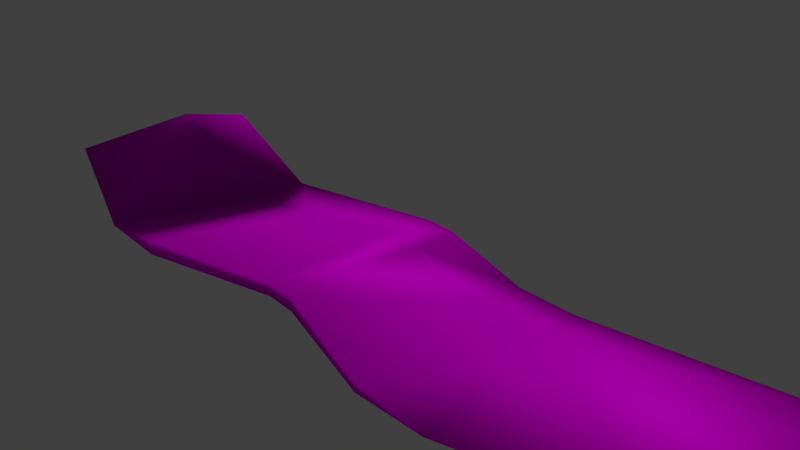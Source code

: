 # Source: bacon.blend  (saved by Blender 2.79.0; exported with 4.5.12 LTS)
import bpy
from mathutils import Matrix  # noqa: F401  (used for matrix-valued properties, if any)

bpy.ops.wm.read_factory_settings(use_empty=True)
scene = bpy.context.scene
scene.name = 'Scene'

# ---- collections
col_collection_1 = bpy.data.collections.new('Collection 1'); scene.collection.children.link(col_collection_1)

# ---- images (referenced by path relative to the original .blend; pixels are not part of the script)
import os
ASSET_DIR = os.environ.get("B2B_ASSET_DIR", "")  # directory of the original .blend (textures are referenced by path, not embedded)
HERE = os.path.dirname(os.path.abspath(__file__))  # packed textures are extracted next to this script under _unpacked/

def load_image(name, relpath, width, height, colorspace="sRGB"):
    """Load a texture the original file referenced (path relative to the .blend, or extracted next to this script)."""
    p = next((c for c in (os.path.join(HERE, relpath), os.path.join(ASSET_DIR, relpath)) if relpath and os.path.exists(c)), "")
    if p:
        img = bpy.data.images.load(p, check_existing=True)
        img.name = name
    else:  # same state as the original file: an image datablock whose file is absent (Cycles renders it pink)
        img = bpy.data.images.new(name, width, height)
        img.source = "FILE"
        img.filepath = "//" + (relpath or name)
    img.colorspace_settings.name = colorspace
    return img
img_bacon_png = load_image('bacon.png', 'bacon.png', 1024, 1024, 'sRGB')

# ---- materials (node trees are filled in below, after node groups)
mat_material_001 = bpy.data.materials.new('Material.001')
mat_material_001.alpha_threshold = 0.0
mat_material_001.roughness = 0.5

# ---- material node trees
mat_material_001.use_nodes = True; mat_material_001.node_tree.nodes.clear()
_N = mat_material_001.node_tree.nodes; _L = mat_material_001.node_tree.links
n0 = _N.new('ShaderNodeOutputMaterial'); n0.name = 'Material Output'; n0.location = (300, 300)
n1 = _N.new('ShaderNodeBsdfDiffuse'); n1.name = 'Diffuse BSDF'; n1.location = (10, 300)
n2 = _N.new('ShaderNodeTexImage'); n2.name = 'Image Texture'; n2.location = (-180, 300)
n2.width = 140
n2.image = img_bacon_png
_L.new(n1.outputs[0], n0.inputs[0])
_L.new(n2.outputs[0], n1.inputs[0])
n0.is_active_output = True

# ---- world
world_world = bpy.data.worlds.new('World'); scene.world = world_world
world_world.color = (0.05088, 0.05088, 0.05088)
world_world.use_sun_shadow = False
world_world.sun_shadow_jitter_overblur = 0.0
world_world.cycles.sampling_method = 'MANUAL'

# ---- cameras
cam_camera = bpy.data.cameras.new('Camera')
cam_camera.clip_end = 100.0
cam_camera.lens = 35.0
cam_camera.sensor_width = 32.0
cam_camera.sensor_height = 18.0
cam_camera.ortho_scale = 7.314
cam_camera.dof.focus_distance = 0.0

# ---- lights
light_lamp = bpy.data.lights.new('Lamp', 'SUN')
light_lamp.transmission_factor = 0.0
light_lamp.cutoff_distance = 30.0
light_lamp.angle = 0.1993
light_lamp.energy = 1.0
light_lamp.shadow_buffer_clip_start = 1.001
light_lamp.shadow_soft_size = 0.1
light_lamp.shadow_cascade_max_distance = 1000.0

# ---- meshes
me_cube_001 = bpy.data.meshes.new('Cube.001')
me_cube_001.from_pydata([(-3.083, -1.963, -0.1), (-3.083, -1.963, 0.1), (-3.479, 0.01861, -0.05), (-2.319, 0.03722, 0.1), (2.0, -2.0, 0.0), (1.7, 0.0, -0.1), (1.7, 0.0, 0.1), (4.832, 0.6378, 0.0), (4.364, -1.329, 0.0), (-4.0, -2.0, 0.0), (-7.121, 1.0, -0.1), (-7.0, -1.0, 0.0), (-7.121, 1.0, 0.1), (-3.391, 0.7527, 0.0), (1.7, 0.7341, 0.0), (4.445, 1.152, 0.0), (-6.4, 1.734, 0.1), (-6.4, 1.734, -0.1), (0.8676, 0.01917, -0.1), (0.8676, 0.01917, 0.1), (1.018, -1.981, -0.05), (0.8676, 0.7533, 0.0), (1.018, -1.981, 0.05), (-0.7152, 0.5143, 0.0), (-0.6923, -1.486, 0.09238), (-0.6923, -1.486, -0.09238), (-0.7152, 1.248, 0.0), (-1.163, 0.5371, -0.1), (-1.145, -1.463, 0.09382), (-1.163, 0.5371, 0.1), (-1.145, -1.463, -0.09382), (-1.163, 1.271, 0.0)], [], [(1, 3, 2, 9), (6, 4, 8, 7), (28, 1, 0, 30), (18, 5, 4, 20), (29, 3, 1, 28), (4, 5, 7, 8), (9, 2, 12, 11), (2, 0, 9), (19, 6, 14, 21), (0, 1, 9), (11, 12, 10), (2, 9, 11, 10), (12, 2, 13, 16), (13, 17, 16), (6, 7, 15, 14), (2, 3, 13), (10, 12, 16, 17), (27, 2, 13, 31), (2, 10, 17, 13), (7, 5, 14, 15), (5, 18, 21, 14), (23, 19, 21, 26), (6, 19, 22, 4), (23, 18, 20, 25), (4, 22, 20), (27, 23, 25, 30), (29, 23, 26, 31), (18, 23, 26, 21), (19, 23, 24, 22), (22, 24, 25, 20), (3, 29, 31, 13), (2, 27, 30, 0), (23, 27, 31, 26), (23, 29, 28, 24), (24, 28, 30, 25)])
me_cube_001.polygons.foreach_set('use_smooth', [True] * 35)
_uv = me_cube_001.uv_layers.new(name='UVMap')
_uv.uv.foreach_set('vector', [0.3349, 0.3567, 0.3945, 0.178, 0.3064, 0.18, 0.2594, 0.382, 0.7083, 0.1813, 0.7295, 0.3586, 0.9338, 0.3695, 0.9486, 0.125, 0.4842, 0.3588, 0.3349, 0.3567, 0.3259, 0.3833, 0.492, 0.3902, 0.6405, 0.1801, 0.7043, 0.1817, 0.7295, 0.3586, 0.6527, 0.3894, 0.4847, 0.1333, 0.3945, 0.178, 0.3349, 0.3567, 0.4842, 0.3588, 0.7295, 0.3586, 0.7043, 0.1817, 0.9486, 0.125, 0.9338, 0.3695, 0.2594, 0.382, 0.3064, 0.18, 0.0196, 0.09195, 0.041, 0.3697, 0.3064, 0.18, 0.3259, 0.3833, 0.2594, 0.382, 0.6433, 0.1796, 0.7083, 0.1813, 0.7317, 0.003238, 0.6575, 0.02498, 0.3259, 0.3833, 0.3349, 0.3567, 0.2594, 0.382, 0.041, 0.3697, 0.0196, 0.09195, 0.02799, 0.09399, 0.3064, 0.18, 0.2594, 0.382, 0.041, 0.3697, 0.02799, 0.09399, 0.0196, 0.09195, 0.3064, 0.18, 0.3143, 0.01722, 0.07589, 0.02635, 0.3143, 0.01722, 0.08327, 0.02957, 0.07589, 0.02635, 0.7083, 0.1813, 0.9486, 0.125, 0.9479, 0.003371, 0.7317, 0.003238, 0.3064, 0.18, 0.3945, 0.178, 0.3143, 0.01722, 0.02799, 0.09399, 0.0196, 0.09195, 0.07589, 0.02635, 0.08327, 0.02957, 0.4848, 0.1346, 0.3064, 0.18, 0.3143, 0.01722, 0.4828, 0.01622, 0.3064, 0.18, 0.02799, 0.09399, 0.08327, 0.02957, 0.3143, 0.01722, 0.9486, 0.125, 0.7043, 0.1817, 0.7317, 0.003238, 0.9479, 0.003371, 0.7043, 0.1817, 0.6405, 0.1801, 0.6575, 0.02498, 0.7317, 0.003238, 0.5194, 0.136, 0.6433, 0.1796, 0.6575, 0.02498, 0.5761, 0.02215, 0.7083, 0.1813, 0.6433, 0.1796, 0.6542, 0.3576, 0.7295, 0.3586, 0.5194, 0.136, 0.6405, 0.1801, 0.6527, 0.3894, 0.5267, 0.3922, 0.7295, 0.3586, 0.6542, 0.3576, 0.6527, 0.3894, 0.4848, 0.1346, 0.5194, 0.136, 0.5267, 0.3922, 0.492, 0.3902, 0.4847, 0.1333, 0.5194, 0.136, 0.5761, 0.02215, 0.4828, 0.01622, 0.6405, 0.1801, 0.5194, 0.136, 0.5761, 0.02215, 0.6575, 0.02498, 0.6433, 0.1796, 0.5194, 0.136, 0.5293, 0.3628, 0.6542, 0.3576, 0.6542, 0.3576, 0.5293, 0.3628, 0.5267, 0.3922, 0.6527, 0.3894, 0.3945, 0.178, 0.4847, 0.1333, 0.4828, 0.01622, 0.3143, 0.01722, 0.3064, 0.18, 0.4848, 0.1346, 0.492, 0.3902, 0.3259, 0.3833, 0.5194, 0.136, 0.4848, 0.1346, 0.4828, 0.01622, 0.5761, 0.02215, 0.5194, 0.136, 0.4847, 0.1333, 0.4842, 0.3588, 0.5293, 0.3628, 0.5293, 0.3628, 0.4842, 0.3588, 0.492, 0.3902, 0.5267, 0.3922])
me_cube_001.materials.append(mat_material_001)
me_cube_001.use_remesh_preserve_volume = False
me_cube_001.use_remesh_preserve_attributes = False
me_cube_001.use_mirror_vertex_groups = False
me_cube_001.update()

# ---- objects
ob_cube = bpy.data.objects.new('Cube', me_cube_001)
ob_lamp = bpy.data.objects.new('Lamp', light_lamp)
ob_camera = bpy.data.objects.new('Camera', cam_camera)

# ---- transforms, parenting, visibility, modifiers, constraints
ob_cube.location = (1.0, 0.0, 0.0)
ob_cube.lineart.crease_threshold = 0.0
ob_lamp.location = (4.076, 1.005, 5.904)
ob_lamp.rotation_euler = (0.6503, 0.05522, 1.866)
ob_lamp.lock_rotations_4d = False
ob_lamp.empty_display_type = 'ARROWS'
ob_lamp.color = (0.0, 0.0, 0.0, 0.0)
ob_lamp.lineart.crease_threshold = 0.0
ob_camera.location = (7.481, -6.508, 5.344)
ob_camera.rotation_euler = (1.109, 0.0, 0.8149)
ob_camera.lock_rotations_4d = False
ob_camera.empty_display_type = 'ARROWS'
ob_camera.color = (0.0, 0.0, 0.0, 0.0)
ob_camera.display_type = 'WIRE'
ob_camera.lineart.crease_threshold = 0.0

# ---- collection membership
col_collection_1.objects.link(ob_cube)
col_collection_1.objects.link(ob_lamp)
col_collection_1.objects.link(ob_camera)

# ---- scene / render settings (as saved in the file)
scene.camera = ob_camera
scene.frame_start = 1; scene.frame_end = 250; scene.frame_set(1)
scene.render.engine = 'CYCLES'
scene.render.resolution_percentage = 50
scene.render.dither_intensity = 0.0
scene.cycles.use_denoising = False
scene.cycles.samples = 128
scene.cycles.sampling_pattern = 'TABULATED_SOBOL'
scene.cycles.use_adaptive_sampling = False
scene.cycles.use_light_tree = False
scene.cycles.blur_glossy = 0.0
scene.cycles.sample_clamp_indirect = 0.0
scene.view_settings.view_transform = 'Standard'
bpy.context.view_layer.update()

